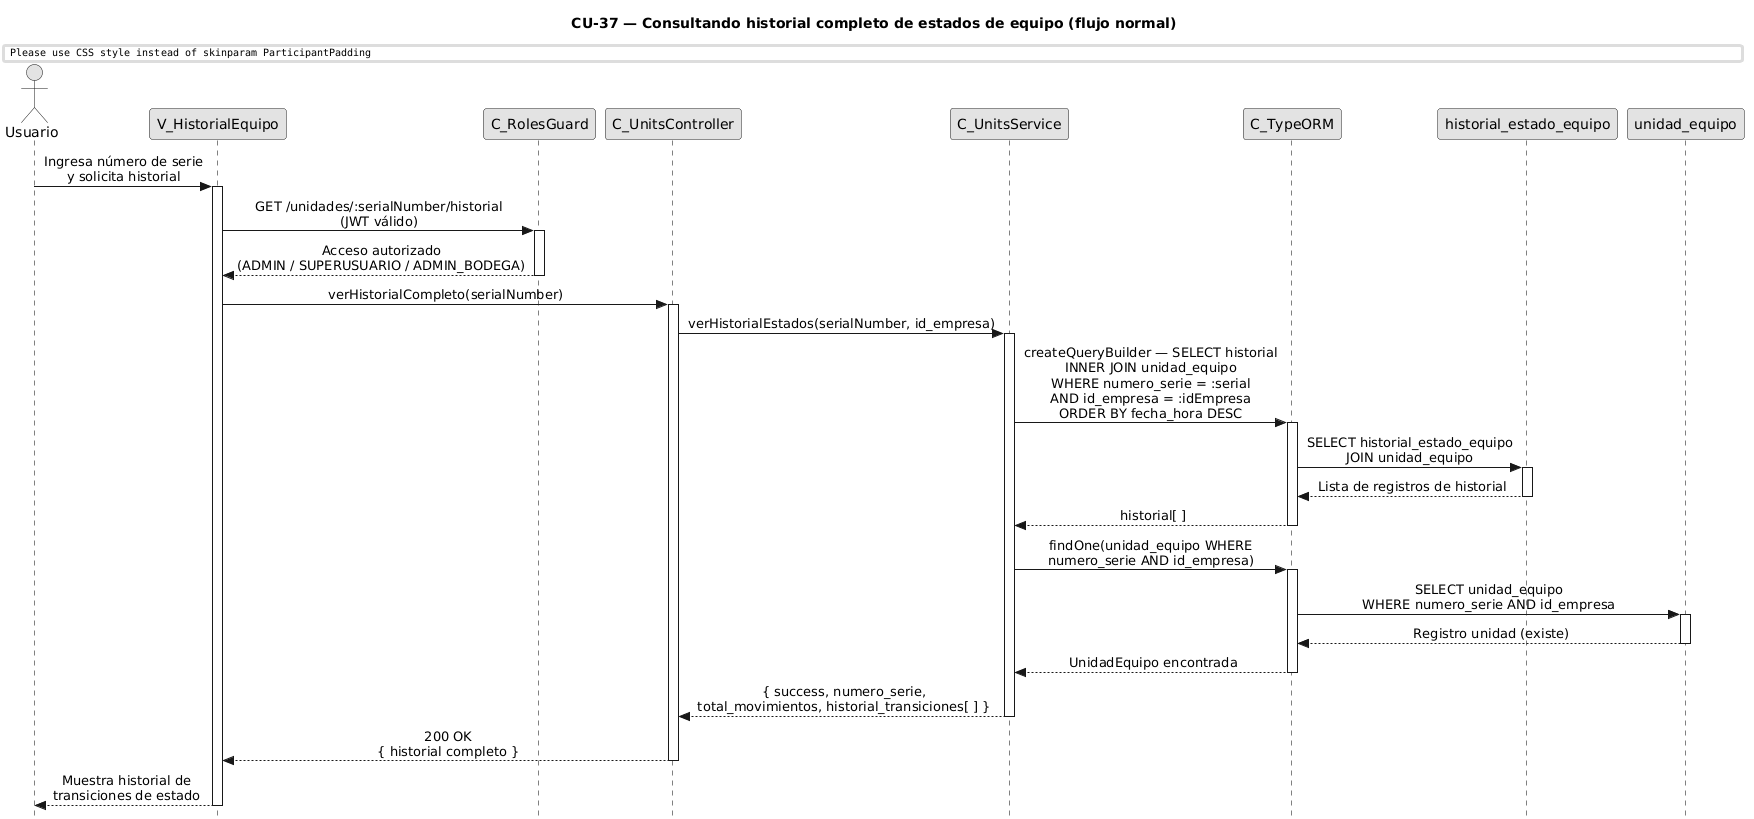

The diagram above was rendered by PlantUML. Its source (embedded in the PNG):
@startuml CU37-normal
title CU-37 — Consultando historial completo de estados de equipo (flujo normal)

skinparam style strictuml
skinparam monochrome true
skinparam shadowing false
skinparam sequenceMessageAlign center
skinparam ParticipantPadding 70
skinparam ActorPadding 30
skinparam sequence {
  MessageAlign center
  LifeLineBorderColor black
}
hide footbox

actor "Usuario" as user
participant "V_HistorialEquipo" as view
participant "C_RolesGuard" as guard
participant "C_UnitsController" as ctrl
participant "C_UnitsService" as svc
participant "C_TypeORM" as orm
participant "historial_estado_equipo" as hist
participant "unidad_equipo" as uent

user -> view : Ingresa número de serie\ny solicita historial
activate view

view -> guard : GET /unidades/:serialNumber/historial\n(JWT válido)
activate guard
guard --> view : Acceso autorizado\n(ADMIN / SUPERUSUARIO / ADMIN_BODEGA)
deactivate guard

view -> ctrl : verHistorialCompleto(serialNumber)
activate ctrl

ctrl -> svc : verHistorialEstados(serialNumber, id_empresa)
activate svc

svc -> orm : createQueryBuilder — SELECT historial\nINNER JOIN unidad_equipo\nWHERE numero_serie = :serial\nAND id_empresa = :idEmpresa\nORDER BY fecha_hora DESC
activate orm

orm -> hist : SELECT historial_estado_equipo\nJOIN unidad_equipo
activate hist
hist --> orm : Lista de registros de historial
deactivate hist

orm --> svc : historial[ ]
deactivate orm

svc -> orm : findOne(unidad_equipo WHERE\nnumero_serie AND id_empresa)
activate orm

orm -> uent : SELECT unidad_equipo\nWHERE numero_serie AND id_empresa
activate uent
uent --> orm : Registro unidad (existe)
deactivate uent

orm --> svc : UnidadEquipo encontrada
deactivate orm

svc --> ctrl : { success, numero_serie,\ntotal_movimientos, historial_transiciones[ ] }
deactivate svc

ctrl --> view : 200 OK\n{ historial completo }
deactivate ctrl

view --> user : Muestra historial de\ntransiciones de estado
deactivate view

@enduml